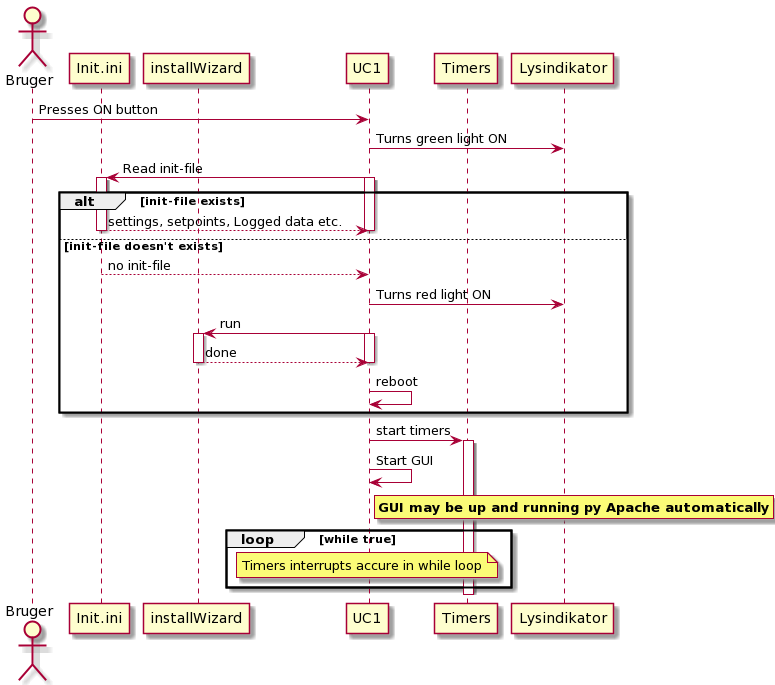

The diagram above was rendered by PlantUML. Its source (embedded in the PNG):
@startuml
actor Bruger
participant Init.ini
participant installWizard
participant UC1
participant Timers
participant Lysindikator

Bruger -> UC1: Presses ON button
UC1 -> Lysindikator: Turns green light ON
UC1 -> Init.ini: Read init-file
activate UC1
activate Init.ini

alt init-file exists
Init.ini --> UC1: settings, setpoints, Logged data etc.
deactivate UC1
deactivate Init.ini

else init-file doesn't exists

Init.ini --> UC1: no init-file

UC1 -> Lysindikator: Turns red light ON

UC1 -> installWizard: run
activate UC1
activate installWizard

installWizard --> UC1: done
deactivate UC1
deactivate installWizard

UC1 -> UC1 : reboot

end

UC1 -> Timers: start timers
activate Timers

UC1 -> UC1: Start GUI
rnote right UC1
**GUI may be up and running py Apache automatically**
endrnote

loop while true
note over UC1 : Timers interrupts accure in while loop
end
deactivate Timers
@enduml